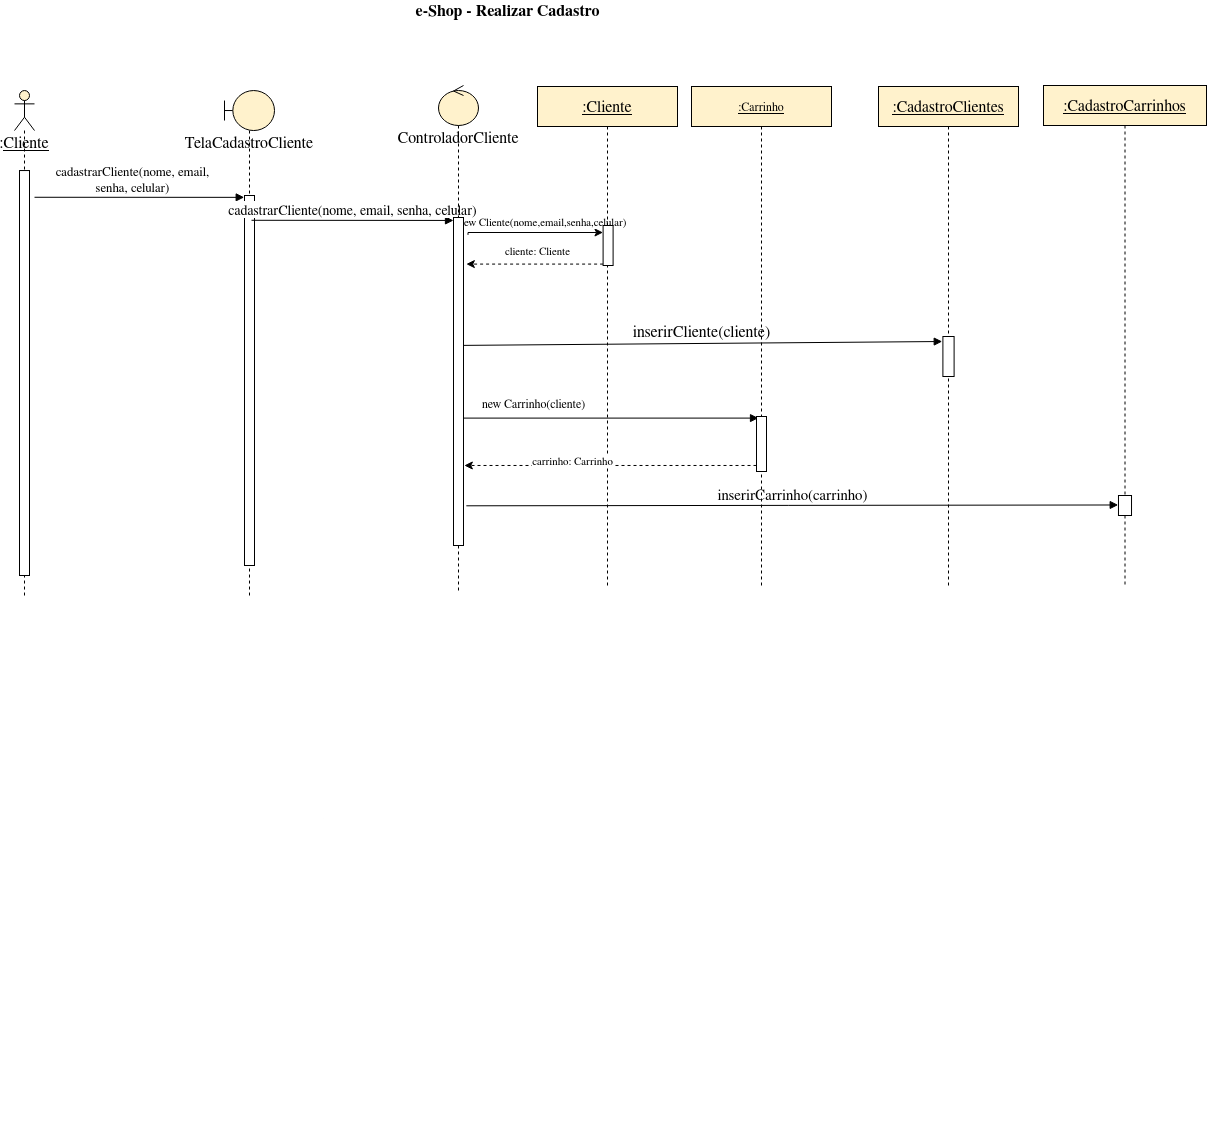

The diagram above was exported from draw.io. Its source (the exported page's mxGraphModel, read from the mxfile embedded in the PNG):
<mxGraphModel dx="988" dy="558" grid="1" gridSize="11" guides="1" tooltips="1" connect="1" arrows="1" fold="1" page="1" pageScale="1" pageWidth="1700" pageHeight="1100" math="0" shadow="0">
  <root>
    <mxCell id="qMV6eCrDfanaGUP6KL65-0" />
    <mxCell id="qMV6eCrDfanaGUP6KL65-1" parent="qMV6eCrDfanaGUP6KL65-0" />
    <mxCell id="qMV6eCrDfanaGUP6KL65-8" value="&lt;font style=&quot;font-size: 13px&quot;&gt;cadastrarCliente(nome, email,&lt;br&gt;senha, celular)&lt;/font&gt;" style="html=1;verticalAlign=bottom;endArrow=block;entryX=-0.029;entryY=0.005;entryDx=0;entryDy=0;entryPerimeter=0;exitX=0.986;exitY=0.066;exitDx=0;exitDy=0;exitPerimeter=0;" parent="qMV6eCrDfanaGUP6KL65-1" source="qMV6eCrDfanaGUP6KL65-9" target="YE4-nfwg0xH_3XAdtmvq-5" edge="1">
      <mxGeometry x="-0.0391" relative="1" as="geometry">
        <mxPoint x="362" y="285.13" as="sourcePoint" />
        <mxPoint x="583" y="285" as="targetPoint" />
        <mxPoint as="offset" />
      </mxGeometry>
    </mxCell>
    <mxCell id="qMV6eCrDfanaGUP6KL65-15" value="&lt;font style=&quot;font-size: 16px&quot;&gt;e-Shop - Realizar Cadastro&lt;/font&gt;" style="text;html=1;strokeColor=none;fillColor=none;align=center;verticalAlign=middle;whiteSpace=wrap;rounded=0;fontStyle=1" parent="qMV6eCrDfanaGUP6KL65-1" vertex="1">
      <mxGeometry x="738" y="90" width="225" height="20" as="geometry" />
    </mxCell>
    <mxCell id="YE4-nfwg0xH_3XAdtmvq-0" value="" style="group;fillColor=#ffffff;container=0;" parent="qMV6eCrDfanaGUP6KL65-1" vertex="1" connectable="0">
      <mxGeometry x="357" y="180.04000000000002" width="20" height="434.96" as="geometry" />
    </mxCell>
    <mxCell id="YE4-nfwg0xH_3XAdtmvq-3" value="" style="group;" parent="qMV6eCrDfanaGUP6KL65-1" vertex="1" connectable="0">
      <mxGeometry x="1221" y="176" width="140" height="500" as="geometry" />
    </mxCell>
    <mxCell id="qMV6eCrDfanaGUP6KL65-4" value="&lt;div&gt;&lt;font style=&quot;font-size: 16px&quot;&gt;:CadastroClientes&lt;/font&gt;&lt;/div&gt;" style="shape=umlLifeline;perimeter=lifelinePerimeter;whiteSpace=wrap;html=1;container=1;collapsible=0;recursiveResize=0;outlineConnect=0;fontStyle=4;fillColor=#FFF2CC;" parent="YE4-nfwg0xH_3XAdtmvq-3" vertex="1">
      <mxGeometry width="140" height="500.00000000000006" as="geometry" />
    </mxCell>
    <mxCell id="qMV6eCrDfanaGUP6KL65-13" value="" style="html=1;points=[];perimeter=orthogonalPerimeter;" parent="YE4-nfwg0xH_3XAdtmvq-3" vertex="1">
      <mxGeometry x="64.4" y="250" width="11.200000000000001" height="40" as="geometry" />
    </mxCell>
    <mxCell id="YE4-nfwg0xH_3XAdtmvq-4" value="&lt;font style=&quot;font-size: 16px&quot;&gt;TelaCadastroCliente&lt;/font&gt;" style="shape=umlLifeline;participant=umlBoundary;perimeter=lifelinePerimeter;whiteSpace=wrap;html=1;container=1;collapsible=0;recursiveResize=0;verticalAlign=top;spacingTop=36;outlineConnect=0;fillColor=#FFF2CC;" parent="qMV6eCrDfanaGUP6KL65-1" vertex="1">
      <mxGeometry x="567" y="180.04" width="50" height="504.96" as="geometry" />
    </mxCell>
    <mxCell id="qMV6eCrDfanaGUP6KL65-5" value="&lt;font style=&quot;font-size: 16px&quot;&gt;:&lt;u&gt;Cliente&lt;/u&gt;&lt;/font&gt;" style="shape=umlLifeline;participant=umlActor;perimeter=lifelinePerimeter;whiteSpace=wrap;html=1;container=1;collapsible=0;recursiveResize=0;verticalAlign=top;spacingTop=36;outlineConnect=0;fillColor=#FFF2CC;" parent="qMV6eCrDfanaGUP6KL65-1" vertex="1">
      <mxGeometry x="357" y="180.04" width="20" height="504.96" as="geometry" />
    </mxCell>
    <mxCell id="qMV6eCrDfanaGUP6KL65-9" value="" style="html=1;points=[];perimeter=orthogonalPerimeter;" parent="qMV6eCrDfanaGUP6KL65-1" vertex="1">
      <mxGeometry x="362" y="260.03999999999996" width="10" height="404.96" as="geometry" />
    </mxCell>
    <mxCell id="TMtGq1RvJXRr68mN4lF7-1" style="edgeStyle=orthogonalEdgeStyle;rounded=0;orthogonalLoop=1;jettySize=auto;html=1;entryX=-0.01;entryY=0.175;entryDx=0;entryDy=0;entryPerimeter=0;exitX=1.45;exitY=0.053;exitDx=0;exitDy=0;exitPerimeter=0;" parent="qMV6eCrDfanaGUP6KL65-1" source="YE4-nfwg0xH_3XAdtmvq-13" target="YE4-nfwg0xH_3XAdtmvq-8" edge="1">
      <mxGeometry relative="1" as="geometry">
        <mxPoint x="943" y="326" as="targetPoint" />
        <Array as="points">
          <mxPoint x="811" y="322" />
        </Array>
        <mxPoint x="792" y="326" as="sourcePoint" />
      </mxGeometry>
    </mxCell>
    <mxCell id="TMtGq1RvJXRr68mN4lF7-2" value="new Cliente(nome,email,senha,celular)" style="edgeLabel;html=1;align=center;verticalAlign=middle;resizable=0;points=[];" parent="TMtGq1RvJXRr68mN4lF7-1" vertex="1" connectable="0">
      <mxGeometry x="0.3377" relative="1" as="geometry">
        <mxPoint x="-16" y="-11" as="offset" />
      </mxGeometry>
    </mxCell>
    <mxCell id="YE4-nfwg0xH_3XAdtmvq-5" value="" style="html=1;points=[];perimeter=orthogonalPerimeter;" parent="qMV6eCrDfanaGUP6KL65-1" vertex="1">
      <mxGeometry x="587" y="285" width="10" height="370" as="geometry" />
    </mxCell>
    <mxCell id="YE4-nfwg0xH_3XAdtmvq-12" value="&lt;font style=&quot;font-size: 14px&quot;&gt;cadastrarCliente(nome, email, senha, celular)&lt;/font&gt;" style="html=1;verticalAlign=bottom;endArrow=block;entryX=0;entryY=0.009;entryDx=0;entryDy=0;entryPerimeter=0;exitX=0.7;exitY=0.067;exitDx=0;exitDy=0;exitPerimeter=0;" parent="qMV6eCrDfanaGUP6KL65-1" source="YE4-nfwg0xH_3XAdtmvq-5" target="YE4-nfwg0xH_3XAdtmvq-13" edge="1">
      <mxGeometry width="80" relative="1" as="geometry">
        <mxPoint x="597" y="308.34000000000003" as="sourcePoint" />
        <mxPoint x="881.26" y="308" as="targetPoint" />
      </mxGeometry>
    </mxCell>
    <mxCell id="YE4-nfwg0xH_3XAdtmvq-15" value="&lt;font style=&quot;font-size: 16px&quot;&gt;inserirCliente(cliente)&lt;/font&gt;" style="html=1;verticalAlign=bottom;endArrow=block;entryX=-0.059;entryY=0.125;entryDx=0;entryDy=0;entryPerimeter=0;exitX=0.7;exitY=0.39;exitDx=0;exitDy=0;exitPerimeter=0;" parent="qMV6eCrDfanaGUP6KL65-1" source="YE4-nfwg0xH_3XAdtmvq-13" target="qMV6eCrDfanaGUP6KL65-13" edge="1">
      <mxGeometry width="80" relative="1" as="geometry">
        <mxPoint x="892" y="434.66" as="sourcePoint" />
        <mxPoint x="1100" y="429" as="targetPoint" />
      </mxGeometry>
    </mxCell>
    <mxCell id="YE4-nfwg0xH_3XAdtmvq-18" value="" style="group" parent="qMV6eCrDfanaGUP6KL65-1" vertex="1" connectable="0">
      <mxGeometry x="781" y="175" width="40" height="505" as="geometry" />
    </mxCell>
    <mxCell id="YE4-nfwg0xH_3XAdtmvq-11" value="&lt;div style=&quot;font-size: 16px&quot;&gt;&lt;font style=&quot;font-size: 16px&quot;&gt;ControladorCliente&lt;/font&gt;&lt;/div&gt;&lt;div style=&quot;font-size: 16px&quot;&gt;&lt;br&gt;&lt;/div&gt;" style="shape=umlLifeline;participant=umlControl;perimeter=lifelinePerimeter;whiteSpace=wrap;html=1;container=1;collapsible=0;recursiveResize=0;verticalAlign=top;spacingTop=36;outlineConnect=0;fillColor=#FFF2CC;" parent="YE4-nfwg0xH_3XAdtmvq-18" vertex="1">
      <mxGeometry width="40" height="505" as="geometry" />
    </mxCell>
    <mxCell id="YE4-nfwg0xH_3XAdtmvq-13" value="" style="html=1;points=[];perimeter=orthogonalPerimeter;" parent="YE4-nfwg0xH_3XAdtmvq-18" vertex="1">
      <mxGeometry x="15" y="132" width="10" height="328" as="geometry" />
    </mxCell>
    <mxCell id="URJukCfG8hHVeCCL7det-13" value="&lt;font style=&quot;font-size: 12px&quot;&gt;new Carrinho(cliente)&lt;/font&gt;" style="edgeStyle=orthogonalEdgeStyle;html=1;align=left;spacingLeft=2;endArrow=block;rounded=0;entryX=0.2;entryY=0.029;entryDx=0;entryDy=0;entryPerimeter=0;" parent="YE4-nfwg0xH_3XAdtmvq-18" target="TMtGq1RvJXRr68mN4lF7-8" edge="1">
      <mxGeometry x="-0.876" y="15" relative="1" as="geometry">
        <mxPoint x="25" y="330" as="sourcePoint" />
        <Array as="points">
          <mxPoint x="25" y="333" />
        </Array>
        <mxPoint x="35" y="350" as="targetPoint" />
        <mxPoint as="offset" />
      </mxGeometry>
    </mxCell>
    <mxCell id="irgNLuntHY6WGKpzJz4E-0" value="" style="group;" parent="qMV6eCrDfanaGUP6KL65-1" vertex="1" connectable="0">
      <mxGeometry x="1386" y="175" width="163" height="500" as="geometry" />
    </mxCell>
    <mxCell id="irgNLuntHY6WGKpzJz4E-1" value="&lt;div&gt;&lt;font style=&quot;font-size: 16px&quot;&gt;:CadastroCarrinhos&lt;/font&gt;&lt;/div&gt;" style="shape=umlLifeline;perimeter=lifelinePerimeter;whiteSpace=wrap;html=1;container=1;collapsible=0;recursiveResize=0;outlineConnect=0;fontStyle=4;fillColor=#FFF2CC;" parent="irgNLuntHY6WGKpzJz4E-0" vertex="1">
      <mxGeometry width="163" height="500.00000000000006" as="geometry" />
    </mxCell>
    <mxCell id="irgNLuntHY6WGKpzJz4E-2" value="" style="html=1;points=[];perimeter=orthogonalPerimeter;" parent="irgNLuntHY6WGKpzJz4E-0" vertex="1">
      <mxGeometry x="74.98" y="410" width="13.040000000000001" height="20" as="geometry" />
    </mxCell>
    <mxCell id="URJukCfG8hHVeCCL7det-18" value="&lt;font style=&quot;font-size: 15px&quot;&gt;inserirCarrinho(carrinho)&lt;/font&gt;" style="html=1;verticalAlign=bottom;endArrow=block;exitX=1.283;exitY=0.879;exitDx=0;exitDy=0;exitPerimeter=0;entryX=-0.021;entryY=0.474;entryDx=0;entryDy=0;entryPerimeter=0;" parent="qMV6eCrDfanaGUP6KL65-1" source="YE4-nfwg0xH_3XAdtmvq-13" target="irgNLuntHY6WGKpzJz4E-2" edge="1">
      <mxGeometry width="80" relative="1" as="geometry">
        <mxPoint x="892" y="594" as="sourcePoint" />
        <mxPoint x="1452" y="594" as="targetPoint" />
      </mxGeometry>
    </mxCell>
    <mxCell id="uY5IwqIsIy3iOWAVO8KG-0" value="" style="group;" parent="qMV6eCrDfanaGUP6KL65-1" vertex="1" connectable="0">
      <mxGeometry x="957" y="726" width="140" height="500" as="geometry" />
    </mxCell>
    <mxCell id="uY5IwqIsIy3iOWAVO8KG-1" value="&lt;div&gt;&lt;font style=&quot;font-size: 16px&quot;&gt;:Cliente&lt;/font&gt;&lt;/div&gt;" style="shape=umlLifeline;perimeter=lifelinePerimeter;whiteSpace=wrap;html=1;container=1;collapsible=0;recursiveResize=0;outlineConnect=0;fontStyle=4;fillColor=#FFF2CC;" parent="uY5IwqIsIy3iOWAVO8KG-0" vertex="1">
      <mxGeometry x="-77" y="-550" width="140" height="500.00000000000006" as="geometry" />
    </mxCell>
    <mxCell id="YE4-nfwg0xH_3XAdtmvq-8" value="" style="html=1;points=[];perimeter=orthogonalPerimeter;" parent="uY5IwqIsIy3iOWAVO8KG-0" vertex="1">
      <mxGeometry x="-11.400000000000006" y="-411" width="10" height="40" as="geometry" />
    </mxCell>
    <mxCell id="TMtGq1RvJXRr68mN4lF7-5" value="" style="group;" parent="qMV6eCrDfanaGUP6KL65-1" vertex="1" connectable="0">
      <mxGeometry x="1034" y="176" width="140" height="500" as="geometry" />
    </mxCell>
    <mxCell id="TMtGq1RvJXRr68mN4lF7-6" value=":Carrinho" style="shape=umlLifeline;perimeter=lifelinePerimeter;whiteSpace=wrap;html=1;container=1;collapsible=0;recursiveResize=0;outlineConnect=0;fontStyle=4;fillColor=#FFF2CC;" parent="TMtGq1RvJXRr68mN4lF7-5" vertex="1">
      <mxGeometry width="140" height="500.00000000000006" as="geometry" />
    </mxCell>
    <mxCell id="TMtGq1RvJXRr68mN4lF7-8" value="" style="html=1;points=[];perimeter=orthogonalPerimeter;" parent="TMtGq1RvJXRr68mN4lF7-5" vertex="1">
      <mxGeometry x="65" y="330" width="10" height="55" as="geometry" />
    </mxCell>
    <mxCell id="TMtGq1RvJXRr68mN4lF7-11" style="edgeStyle=orthogonalEdgeStyle;rounded=0;orthogonalLoop=1;jettySize=auto;html=1;dashed=1;entryX=1.083;entryY=0.756;entryDx=0;entryDy=0;entryPerimeter=0;" parent="qMV6eCrDfanaGUP6KL65-1" source="TMtGq1RvJXRr68mN4lF7-8" target="YE4-nfwg0xH_3XAdtmvq-13" edge="1">
      <mxGeometry relative="1" as="geometry">
        <Array as="points">
          <mxPoint x="1104" y="555" />
          <mxPoint x="1060" y="555" />
          <mxPoint x="807" y="554" />
        </Array>
        <mxPoint x="825" y="554" as="targetPoint" />
      </mxGeometry>
    </mxCell>
    <mxCell id="TMtGq1RvJXRr68mN4lF7-12" value="&lt;div&gt;carrinho: Carrinho&lt;/div&gt;" style="edgeLabel;html=1;align=center;verticalAlign=middle;resizable=0;points=[];" parent="TMtGq1RvJXRr68mN4lF7-11" vertex="1" connectable="0">
      <mxGeometry x="0.5978" y="1" relative="1" as="geometry">
        <mxPoint x="48" y="-5" as="offset" />
      </mxGeometry>
    </mxCell>
    <mxCell id="pW_6y5U1FU8Mff21njuz-2" style="edgeStyle=none;rounded=0;orthogonalLoop=1;jettySize=auto;html=1;entryX=1.283;entryY=0.142;entryDx=0;entryDy=0;entryPerimeter=0;startArrow=none;startFill=0;endArrow=classic;endFill=1;dashed=1;" parent="qMV6eCrDfanaGUP6KL65-1" source="YE4-nfwg0xH_3XAdtmvq-8" target="YE4-nfwg0xH_3XAdtmvq-13" edge="1">
      <mxGeometry relative="1" as="geometry" />
    </mxCell>
    <mxCell id="pW_6y5U1FU8Mff21njuz-3" value="cliente: Cliente" style="edgeLabel;html=1;align=center;verticalAlign=middle;resizable=0;points=[];" parent="pW_6y5U1FU8Mff21njuz-2" vertex="1" connectable="0">
      <mxGeometry x="-0.3039" y="-2" relative="1" as="geometry">
        <mxPoint x="-18" y="-11" as="offset" />
      </mxGeometry>
    </mxCell>
  </root>
</mxGraphModel>